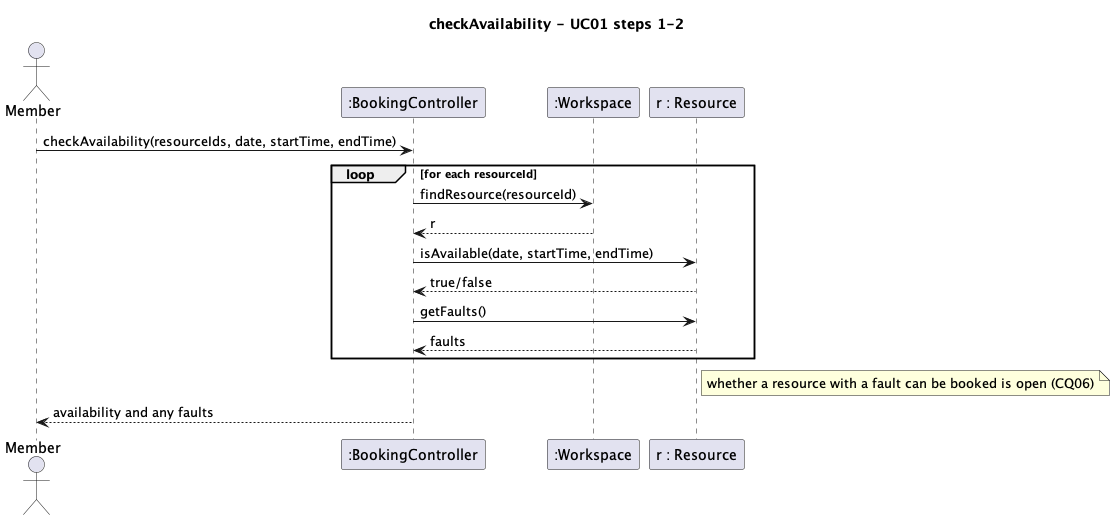

The diagram above was rendered by PlantUML. Its source (embedded in the PNG):
@startuml seq-checkAvailability
title checkAvailability - UC01 steps 1-2
actor Member as A
participant ":BookingController" as C
participant ":Workspace" as W
participant "r : Resource" as R

A -> C : checkAvailability(resourceIds, date, startTime, endTime)

loop for each resourceId
  C -> W : findResource(resourceId)
  W --> C : r
  C -> R : isAvailable(date, startTime, endTime)
  R --> C : true/false
  C -> R : getFaults()
  R --> C : faults
end

note right of R : whether a resource with a fault can be booked is open (CQ06)

C --> A : availability and any faults
@enduml